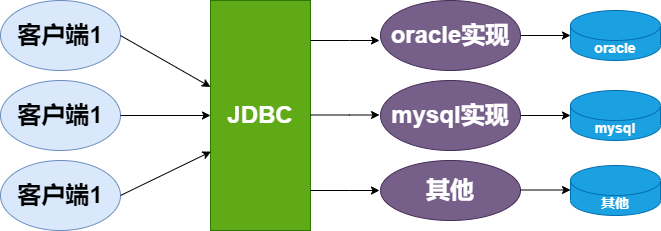

The diagram above was exported from draw.io. Its source (the exported page's mxGraphModel, read from the mxfile embedded in the PNG):
<mxGraphModel dx="1052" dy="653" grid="1" gridSize="10" guides="1" tooltips="1" connect="1" arrows="1" fold="1" page="1" pageScale="1" pageWidth="827" pageHeight="1169" math="0" shadow="0">
  <root>
    <mxCell id="iNlNa0XUSA2evSSpY8pp-0" />
    <mxCell id="iNlNa0XUSA2evSSpY8pp-1" parent="iNlNa0XUSA2evSSpY8pp-0" />
    <mxCell id="iNlNa0XUSA2evSSpY8pp-2" value="&lt;h1&gt;客户端1&lt;/h1&gt;" style="ellipse;whiteSpace=wrap;html=1;fillColor=#dae8fc;strokeColor=#6c8ebf;" vertex="1" parent="iNlNa0XUSA2evSSpY8pp-1">
      <mxGeometry x="110" y="160" width="120" height="70" as="geometry" />
    </mxCell>
    <mxCell id="iNlNa0XUSA2evSSpY8pp-5" value="&lt;h1&gt;客户端1&lt;/h1&gt;" style="ellipse;whiteSpace=wrap;html=1;fillColor=#dae8fc;strokeColor=#6c8ebf;" vertex="1" parent="iNlNa0XUSA2evSSpY8pp-1">
      <mxGeometry x="110" y="240" width="120" height="70" as="geometry" />
    </mxCell>
    <mxCell id="iNlNa0XUSA2evSSpY8pp-6" value="&lt;h1&gt;客户端1&lt;/h1&gt;" style="ellipse;whiteSpace=wrap;html=1;fillColor=#dae8fc;strokeColor=#6c8ebf;" vertex="1" parent="iNlNa0XUSA2evSSpY8pp-1">
      <mxGeometry x="110" y="320" width="120" height="70" as="geometry" />
    </mxCell>
    <mxCell id="iNlNa0XUSA2evSSpY8pp-8" value="&lt;h1&gt;JDBC&lt;/h1&gt;" style="rounded=0;whiteSpace=wrap;html=1;fillColor=#60a917;fontColor=#ffffff;strokeColor=#2D7600;" vertex="1" parent="iNlNa0XUSA2evSSpY8pp-1">
      <mxGeometry x="320" y="160" width="100" height="230" as="geometry" />
    </mxCell>
    <mxCell id="iNlNa0XUSA2evSSpY8pp-9" value="" style="endArrow=classic;html=1;rounded=0;exitX=1;exitY=0.5;exitDx=0;exitDy=0;" edge="1" parent="iNlNa0XUSA2evSSpY8pp-1" source="iNlNa0XUSA2evSSpY8pp-2" target="iNlNa0XUSA2evSSpY8pp-8">
      <mxGeometry width="50" height="50" relative="1" as="geometry">
        <mxPoint x="390" y="310" as="sourcePoint" />
        <mxPoint x="250" y="450" as="targetPoint" />
      </mxGeometry>
    </mxCell>
    <mxCell id="iNlNa0XUSA2evSSpY8pp-10" value="" style="endArrow=classic;html=1;rounded=0;exitX=1;exitY=0.5;exitDx=0;exitDy=0;entryX=0.005;entryY=0.657;entryDx=0;entryDy=0;entryPerimeter=0;" edge="1" parent="iNlNa0XUSA2evSSpY8pp-1" source="iNlNa0XUSA2evSSpY8pp-6" target="iNlNa0XUSA2evSSpY8pp-8">
      <mxGeometry width="50" height="50" relative="1" as="geometry">
        <mxPoint x="240" y="205" as="sourcePoint" />
        <mxPoint x="330" y="285" as="targetPoint" />
        <Array as="points" />
      </mxGeometry>
    </mxCell>
    <mxCell id="iNlNa0XUSA2evSSpY8pp-11" value="" style="endArrow=classic;html=1;rounded=0;exitX=1;exitY=0.5;exitDx=0;exitDy=0;" edge="1" parent="iNlNa0XUSA2evSSpY8pp-1" source="iNlNa0XUSA2evSSpY8pp-5" target="iNlNa0XUSA2evSSpY8pp-8">
      <mxGeometry width="50" height="50" relative="1" as="geometry">
        <mxPoint x="250" y="215" as="sourcePoint" />
        <mxPoint x="340" y="295" as="targetPoint" />
      </mxGeometry>
    </mxCell>
    <mxCell id="iNlNa0XUSA2evSSpY8pp-12" value="" style="endArrow=classic;html=1;rounded=0;" edge="1" parent="iNlNa0XUSA2evSSpY8pp-1">
      <mxGeometry width="50" height="50" relative="1" as="geometry">
        <mxPoint x="420" y="200" as="sourcePoint" />
        <mxPoint x="489" y="200" as="targetPoint" />
        <Array as="points">
          <mxPoint x="459" y="200" />
        </Array>
      </mxGeometry>
    </mxCell>
    <mxCell id="iNlNa0XUSA2evSSpY8pp-13" value="" style="endArrow=classic;html=1;rounded=0;" edge="1" parent="iNlNa0XUSA2evSSpY8pp-1">
      <mxGeometry width="50" height="50" relative="1" as="geometry">
        <mxPoint x="420" y="274.5" as="sourcePoint" />
        <mxPoint x="489" y="274.5" as="targetPoint" />
        <Array as="points">
          <mxPoint x="459" y="274.5" />
        </Array>
      </mxGeometry>
    </mxCell>
    <mxCell id="iNlNa0XUSA2evSSpY8pp-14" value="" style="endArrow=classic;html=1;rounded=0;" edge="1" parent="iNlNa0XUSA2evSSpY8pp-1">
      <mxGeometry width="50" height="50" relative="1" as="geometry">
        <mxPoint x="420" y="350" as="sourcePoint" />
        <mxPoint x="489" y="350" as="targetPoint" />
        <Array as="points">
          <mxPoint x="459" y="350" />
        </Array>
      </mxGeometry>
    </mxCell>
    <mxCell id="iNlNa0XUSA2evSSpY8pp-20" style="edgeStyle=orthogonalEdgeStyle;rounded=0;orthogonalLoop=1;jettySize=auto;html=1;exitX=1;exitY=0.5;exitDx=0;exitDy=0;" edge="1" parent="iNlNa0XUSA2evSSpY8pp-1" source="iNlNa0XUSA2evSSpY8pp-15">
      <mxGeometry relative="1" as="geometry">
        <mxPoint x="680" y="195" as="targetPoint" />
      </mxGeometry>
    </mxCell>
    <mxCell id="iNlNa0XUSA2evSSpY8pp-15" value="&lt;h1&gt;oracle实现&lt;/h1&gt;" style="ellipse;whiteSpace=wrap;html=1;fillColor=#76608a;strokeColor=#432D57;fontColor=#ffffff;" vertex="1" parent="iNlNa0XUSA2evSSpY8pp-1">
      <mxGeometry x="490" y="160" width="140" height="70" as="geometry" />
    </mxCell>
    <mxCell id="iNlNa0XUSA2evSSpY8pp-22" style="edgeStyle=orthogonalEdgeStyle;rounded=0;orthogonalLoop=1;jettySize=auto;html=1;exitX=1;exitY=0.5;exitDx=0;exitDy=0;" edge="1" parent="iNlNa0XUSA2evSSpY8pp-1" source="iNlNa0XUSA2evSSpY8pp-16">
      <mxGeometry relative="1" as="geometry">
        <mxPoint x="680" y="275" as="targetPoint" />
      </mxGeometry>
    </mxCell>
    <mxCell id="iNlNa0XUSA2evSSpY8pp-16" value="&lt;h1&gt;mysql实现&lt;/h1&gt;" style="ellipse;whiteSpace=wrap;html=1;fillColor=#76608a;strokeColor=#432D57;fontColor=#ffffff;" vertex="1" parent="iNlNa0XUSA2evSSpY8pp-1">
      <mxGeometry x="490" y="240" width="140" height="70" as="geometry" />
    </mxCell>
    <mxCell id="iNlNa0XUSA2evSSpY8pp-17" value="&lt;h1&gt;其他&lt;/h1&gt;" style="ellipse;whiteSpace=wrap;html=1;fillColor=#76608a;strokeColor=#432D57;fontColor=#ffffff;" vertex="1" parent="iNlNa0XUSA2evSSpY8pp-1">
      <mxGeometry x="490" y="320" width="140" height="60" as="geometry" />
    </mxCell>
    <mxCell id="iNlNa0XUSA2evSSpY8pp-24" value="&lt;h3&gt;oracle&lt;/h3&gt;" style="shape=cylinder3;whiteSpace=wrap;html=1;boundedLbl=1;backgroundOutline=1;size=15;fillColor=#1ba1e2;fontColor=#ffffff;strokeColor=#006EAF;" vertex="1" parent="iNlNa0XUSA2evSSpY8pp-1">
      <mxGeometry x="680" y="170" width="90" height="50" as="geometry" />
    </mxCell>
    <mxCell id="iNlNa0XUSA2evSSpY8pp-25" value="&lt;h3&gt;mysql&lt;/h3&gt;" style="shape=cylinder3;whiteSpace=wrap;html=1;boundedLbl=1;backgroundOutline=1;size=15;fillColor=#1ba1e2;fontColor=#ffffff;strokeColor=#006EAF;" vertex="1" parent="iNlNa0XUSA2evSSpY8pp-1">
      <mxGeometry x="680" y="250" width="90" height="50" as="geometry" />
    </mxCell>
    <mxCell id="iNlNa0XUSA2evSSpY8pp-27" value="&lt;h3&gt;其他&lt;/h3&gt;" style="shape=cylinder3;whiteSpace=wrap;html=1;boundedLbl=1;backgroundOutline=1;size=15;fillColor=#1ba1e2;fontColor=#ffffff;strokeColor=#006EAF;" vertex="1" parent="iNlNa0XUSA2evSSpY8pp-1">
      <mxGeometry x="680" y="325" width="90" height="50" as="geometry" />
    </mxCell>
    <mxCell id="iNlNa0XUSA2evSSpY8pp-28" style="edgeStyle=orthogonalEdgeStyle;rounded=0;orthogonalLoop=1;jettySize=auto;html=1;exitX=1;exitY=0.5;exitDx=0;exitDy=0;" edge="1" parent="iNlNa0XUSA2evSSpY8pp-1">
      <mxGeometry relative="1" as="geometry">
        <mxPoint x="680" y="349.5" as="targetPoint" />
        <mxPoint x="630" y="349.5" as="sourcePoint" />
      </mxGeometry>
    </mxCell>
  </root>
</mxGraphModel>